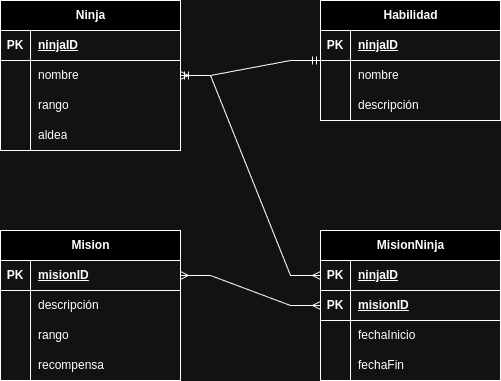

The diagram above was exported from draw.io. Its source (the exported page's mxGraphModel, read from the mxfile embedded in the PNG):
<mxGraphModel dx="1364" dy="759" grid="1" gridSize="10" guides="1" tooltips="1" connect="1" arrows="1" fold="1" page="1" pageScale="1" pageWidth="827" pageHeight="1169" math="0" shadow="0">
  <root>
    <mxCell id="0" />
    <mxCell id="1" parent="0" />
    <mxCell id="vfkN92IqIU6H6D0xB_sb-1" value="Ninja" style="shape=table;startSize=30;container=1;collapsible=1;childLayout=tableLayout;fixedRows=1;rowLines=0;fontStyle=1;align=center;resizeLast=1;html=1;" vertex="1" parent="1">
      <mxGeometry x="120" y="60" width="180" height="150" as="geometry" />
    </mxCell>
    <mxCell id="vfkN92IqIU6H6D0xB_sb-2" value="" style="shape=tableRow;horizontal=0;startSize=0;swimlaneHead=0;swimlaneBody=0;fillColor=none;collapsible=0;dropTarget=0;points=[[0,0.5],[1,0.5]];portConstraint=eastwest;top=0;left=0;right=0;bottom=1;" vertex="1" parent="vfkN92IqIU6H6D0xB_sb-1">
      <mxGeometry y="30" width="180" height="30" as="geometry" />
    </mxCell>
    <mxCell id="vfkN92IqIU6H6D0xB_sb-3" value="PK" style="shape=partialRectangle;connectable=0;fillColor=none;top=0;left=0;bottom=0;right=0;fontStyle=1;overflow=hidden;whiteSpace=wrap;html=1;" vertex="1" parent="vfkN92IqIU6H6D0xB_sb-2">
      <mxGeometry width="30" height="30" as="geometry">
        <mxRectangle width="30" height="30" as="alternateBounds" />
      </mxGeometry>
    </mxCell>
    <mxCell id="vfkN92IqIU6H6D0xB_sb-4" value="ninjaID" style="shape=partialRectangle;connectable=0;fillColor=none;top=0;left=0;bottom=0;right=0;align=left;spacingLeft=6;fontStyle=5;overflow=hidden;whiteSpace=wrap;html=1;" vertex="1" parent="vfkN92IqIU6H6D0xB_sb-2">
      <mxGeometry x="30" width="150" height="30" as="geometry">
        <mxRectangle width="150" height="30" as="alternateBounds" />
      </mxGeometry>
    </mxCell>
    <mxCell id="vfkN92IqIU6H6D0xB_sb-5" value="" style="shape=tableRow;horizontal=0;startSize=0;swimlaneHead=0;swimlaneBody=0;fillColor=none;collapsible=0;dropTarget=0;points=[[0,0.5],[1,0.5]];portConstraint=eastwest;top=0;left=0;right=0;bottom=0;" vertex="1" parent="vfkN92IqIU6H6D0xB_sb-1">
      <mxGeometry y="60" width="180" height="30" as="geometry" />
    </mxCell>
    <mxCell id="vfkN92IqIU6H6D0xB_sb-6" value="" style="shape=partialRectangle;connectable=0;fillColor=none;top=0;left=0;bottom=0;right=0;editable=1;overflow=hidden;whiteSpace=wrap;html=1;" vertex="1" parent="vfkN92IqIU6H6D0xB_sb-5">
      <mxGeometry width="30" height="30" as="geometry">
        <mxRectangle width="30" height="30" as="alternateBounds" />
      </mxGeometry>
    </mxCell>
    <mxCell id="vfkN92IqIU6H6D0xB_sb-7" value="nombre" style="shape=partialRectangle;connectable=0;fillColor=none;top=0;left=0;bottom=0;right=0;align=left;spacingLeft=6;overflow=hidden;whiteSpace=wrap;html=1;" vertex="1" parent="vfkN92IqIU6H6D0xB_sb-5">
      <mxGeometry x="30" width="150" height="30" as="geometry">
        <mxRectangle width="150" height="30" as="alternateBounds" />
      </mxGeometry>
    </mxCell>
    <mxCell id="vfkN92IqIU6H6D0xB_sb-8" value="" style="shape=tableRow;horizontal=0;startSize=0;swimlaneHead=0;swimlaneBody=0;fillColor=none;collapsible=0;dropTarget=0;points=[[0,0.5],[1,0.5]];portConstraint=eastwest;top=0;left=0;right=0;bottom=0;" vertex="1" parent="vfkN92IqIU6H6D0xB_sb-1">
      <mxGeometry y="90" width="180" height="30" as="geometry" />
    </mxCell>
    <mxCell id="vfkN92IqIU6H6D0xB_sb-9" value="" style="shape=partialRectangle;connectable=0;fillColor=none;top=0;left=0;bottom=0;right=0;editable=1;overflow=hidden;whiteSpace=wrap;html=1;" vertex="1" parent="vfkN92IqIU6H6D0xB_sb-8">
      <mxGeometry width="30" height="30" as="geometry">
        <mxRectangle width="30" height="30" as="alternateBounds" />
      </mxGeometry>
    </mxCell>
    <mxCell id="vfkN92IqIU6H6D0xB_sb-10" value="rango" style="shape=partialRectangle;connectable=0;fillColor=none;top=0;left=0;bottom=0;right=0;align=left;spacingLeft=6;overflow=hidden;whiteSpace=wrap;html=1;" vertex="1" parent="vfkN92IqIU6H6D0xB_sb-8">
      <mxGeometry x="30" width="150" height="30" as="geometry">
        <mxRectangle width="150" height="30" as="alternateBounds" />
      </mxGeometry>
    </mxCell>
    <mxCell id="vfkN92IqIU6H6D0xB_sb-11" value="" style="shape=tableRow;horizontal=0;startSize=0;swimlaneHead=0;swimlaneBody=0;fillColor=none;collapsible=0;dropTarget=0;points=[[0,0.5],[1,0.5]];portConstraint=eastwest;top=0;left=0;right=0;bottom=0;" vertex="1" parent="vfkN92IqIU6H6D0xB_sb-1">
      <mxGeometry y="120" width="180" height="30" as="geometry" />
    </mxCell>
    <mxCell id="vfkN92IqIU6H6D0xB_sb-12" value="" style="shape=partialRectangle;connectable=0;fillColor=none;top=0;left=0;bottom=0;right=0;editable=1;overflow=hidden;whiteSpace=wrap;html=1;" vertex="1" parent="vfkN92IqIU6H6D0xB_sb-11">
      <mxGeometry width="30" height="30" as="geometry">
        <mxRectangle width="30" height="30" as="alternateBounds" />
      </mxGeometry>
    </mxCell>
    <mxCell id="vfkN92IqIU6H6D0xB_sb-13" value="aldea" style="shape=partialRectangle;connectable=0;fillColor=none;top=0;left=0;bottom=0;right=0;align=left;spacingLeft=6;overflow=hidden;whiteSpace=wrap;html=1;" vertex="1" parent="vfkN92IqIU6H6D0xB_sb-11">
      <mxGeometry x="30" width="150" height="30" as="geometry">
        <mxRectangle width="150" height="30" as="alternateBounds" />
      </mxGeometry>
    </mxCell>
    <mxCell id="vfkN92IqIU6H6D0xB_sb-14" value="Habilidad" style="shape=table;startSize=30;container=1;collapsible=1;childLayout=tableLayout;fixedRows=1;rowLines=0;fontStyle=1;align=center;resizeLast=1;html=1;" vertex="1" parent="1">
      <mxGeometry x="440" y="60" width="180" height="120" as="geometry" />
    </mxCell>
    <mxCell id="vfkN92IqIU6H6D0xB_sb-15" value="" style="shape=tableRow;horizontal=0;startSize=0;swimlaneHead=0;swimlaneBody=0;fillColor=none;collapsible=0;dropTarget=0;points=[[0,0.5],[1,0.5]];portConstraint=eastwest;top=0;left=0;right=0;bottom=1;" vertex="1" parent="vfkN92IqIU6H6D0xB_sb-14">
      <mxGeometry y="30" width="180" height="30" as="geometry" />
    </mxCell>
    <mxCell id="vfkN92IqIU6H6D0xB_sb-16" value="PK" style="shape=partialRectangle;connectable=0;fillColor=none;top=0;left=0;bottom=0;right=0;fontStyle=1;overflow=hidden;whiteSpace=wrap;html=1;" vertex="1" parent="vfkN92IqIU6H6D0xB_sb-15">
      <mxGeometry width="30" height="30" as="geometry">
        <mxRectangle width="30" height="30" as="alternateBounds" />
      </mxGeometry>
    </mxCell>
    <mxCell id="vfkN92IqIU6H6D0xB_sb-17" value="ninjaID" style="shape=partialRectangle;connectable=0;fillColor=none;top=0;left=0;bottom=0;right=0;align=left;spacingLeft=6;fontStyle=5;overflow=hidden;whiteSpace=wrap;html=1;" vertex="1" parent="vfkN92IqIU6H6D0xB_sb-15">
      <mxGeometry x="30" width="150" height="30" as="geometry">
        <mxRectangle width="150" height="30" as="alternateBounds" />
      </mxGeometry>
    </mxCell>
    <mxCell id="vfkN92IqIU6H6D0xB_sb-18" value="" style="shape=tableRow;horizontal=0;startSize=0;swimlaneHead=0;swimlaneBody=0;fillColor=none;collapsible=0;dropTarget=0;points=[[0,0.5],[1,0.5]];portConstraint=eastwest;top=0;left=0;right=0;bottom=0;" vertex="1" parent="vfkN92IqIU6H6D0xB_sb-14">
      <mxGeometry y="60" width="180" height="30" as="geometry" />
    </mxCell>
    <mxCell id="vfkN92IqIU6H6D0xB_sb-19" value="" style="shape=partialRectangle;connectable=0;fillColor=none;top=0;left=0;bottom=0;right=0;editable=1;overflow=hidden;whiteSpace=wrap;html=1;" vertex="1" parent="vfkN92IqIU6H6D0xB_sb-18">
      <mxGeometry width="30" height="30" as="geometry">
        <mxRectangle width="30" height="30" as="alternateBounds" />
      </mxGeometry>
    </mxCell>
    <mxCell id="vfkN92IqIU6H6D0xB_sb-20" value="nombre" style="shape=partialRectangle;connectable=0;fillColor=none;top=0;left=0;bottom=0;right=0;align=left;spacingLeft=6;overflow=hidden;whiteSpace=wrap;html=1;" vertex="1" parent="vfkN92IqIU6H6D0xB_sb-18">
      <mxGeometry x="30" width="150" height="30" as="geometry">
        <mxRectangle width="150" height="30" as="alternateBounds" />
      </mxGeometry>
    </mxCell>
    <mxCell id="vfkN92IqIU6H6D0xB_sb-21" value="" style="shape=tableRow;horizontal=0;startSize=0;swimlaneHead=0;swimlaneBody=0;fillColor=none;collapsible=0;dropTarget=0;points=[[0,0.5],[1,0.5]];portConstraint=eastwest;top=0;left=0;right=0;bottom=0;" vertex="1" parent="vfkN92IqIU6H6D0xB_sb-14">
      <mxGeometry y="90" width="180" height="30" as="geometry" />
    </mxCell>
    <mxCell id="vfkN92IqIU6H6D0xB_sb-22" value="" style="shape=partialRectangle;connectable=0;fillColor=none;top=0;left=0;bottom=0;right=0;editable=1;overflow=hidden;whiteSpace=wrap;html=1;" vertex="1" parent="vfkN92IqIU6H6D0xB_sb-21">
      <mxGeometry width="30" height="30" as="geometry">
        <mxRectangle width="30" height="30" as="alternateBounds" />
      </mxGeometry>
    </mxCell>
    <mxCell id="vfkN92IqIU6H6D0xB_sb-23" value="descripción" style="shape=partialRectangle;connectable=0;fillColor=none;top=0;left=0;bottom=0;right=0;align=left;spacingLeft=6;overflow=hidden;whiteSpace=wrap;html=1;" vertex="1" parent="vfkN92IqIU6H6D0xB_sb-21">
      <mxGeometry x="30" width="150" height="30" as="geometry">
        <mxRectangle width="150" height="30" as="alternateBounds" />
      </mxGeometry>
    </mxCell>
    <mxCell id="vfkN92IqIU6H6D0xB_sb-27" value="Mision" style="shape=table;startSize=30;container=1;collapsible=1;childLayout=tableLayout;fixedRows=1;rowLines=0;fontStyle=1;align=center;resizeLast=1;html=1;" vertex="1" parent="1">
      <mxGeometry x="120" y="290" width="180" height="150" as="geometry" />
    </mxCell>
    <mxCell id="vfkN92IqIU6H6D0xB_sb-28" value="" style="shape=tableRow;horizontal=0;startSize=0;swimlaneHead=0;swimlaneBody=0;fillColor=none;collapsible=0;dropTarget=0;points=[[0,0.5],[1,0.5]];portConstraint=eastwest;top=0;left=0;right=0;bottom=1;" vertex="1" parent="vfkN92IqIU6H6D0xB_sb-27">
      <mxGeometry y="30" width="180" height="30" as="geometry" />
    </mxCell>
    <mxCell id="vfkN92IqIU6H6D0xB_sb-29" value="PK" style="shape=partialRectangle;connectable=0;fillColor=none;top=0;left=0;bottom=0;right=0;fontStyle=1;overflow=hidden;whiteSpace=wrap;html=1;" vertex="1" parent="vfkN92IqIU6H6D0xB_sb-28">
      <mxGeometry width="30" height="30" as="geometry">
        <mxRectangle width="30" height="30" as="alternateBounds" />
      </mxGeometry>
    </mxCell>
    <mxCell id="vfkN92IqIU6H6D0xB_sb-30" value="misionID" style="shape=partialRectangle;connectable=0;fillColor=none;top=0;left=0;bottom=0;right=0;align=left;spacingLeft=6;fontStyle=5;overflow=hidden;whiteSpace=wrap;html=1;" vertex="1" parent="vfkN92IqIU6H6D0xB_sb-28">
      <mxGeometry x="30" width="150" height="30" as="geometry">
        <mxRectangle width="150" height="30" as="alternateBounds" />
      </mxGeometry>
    </mxCell>
    <mxCell id="vfkN92IqIU6H6D0xB_sb-31" value="" style="shape=tableRow;horizontal=0;startSize=0;swimlaneHead=0;swimlaneBody=0;fillColor=none;collapsible=0;dropTarget=0;points=[[0,0.5],[1,0.5]];portConstraint=eastwest;top=0;left=0;right=0;bottom=0;" vertex="1" parent="vfkN92IqIU6H6D0xB_sb-27">
      <mxGeometry y="60" width="180" height="30" as="geometry" />
    </mxCell>
    <mxCell id="vfkN92IqIU6H6D0xB_sb-32" value="" style="shape=partialRectangle;connectable=0;fillColor=none;top=0;left=0;bottom=0;right=0;editable=1;overflow=hidden;whiteSpace=wrap;html=1;" vertex="1" parent="vfkN92IqIU6H6D0xB_sb-31">
      <mxGeometry width="30" height="30" as="geometry">
        <mxRectangle width="30" height="30" as="alternateBounds" />
      </mxGeometry>
    </mxCell>
    <mxCell id="vfkN92IqIU6H6D0xB_sb-33" value="descripción" style="shape=partialRectangle;connectable=0;fillColor=none;top=0;left=0;bottom=0;right=0;align=left;spacingLeft=6;overflow=hidden;whiteSpace=wrap;html=1;" vertex="1" parent="vfkN92IqIU6H6D0xB_sb-31">
      <mxGeometry x="30" width="150" height="30" as="geometry">
        <mxRectangle width="150" height="30" as="alternateBounds" />
      </mxGeometry>
    </mxCell>
    <mxCell id="vfkN92IqIU6H6D0xB_sb-34" value="" style="shape=tableRow;horizontal=0;startSize=0;swimlaneHead=0;swimlaneBody=0;fillColor=none;collapsible=0;dropTarget=0;points=[[0,0.5],[1,0.5]];portConstraint=eastwest;top=0;left=0;right=0;bottom=0;" vertex="1" parent="vfkN92IqIU6H6D0xB_sb-27">
      <mxGeometry y="90" width="180" height="30" as="geometry" />
    </mxCell>
    <mxCell id="vfkN92IqIU6H6D0xB_sb-35" value="" style="shape=partialRectangle;connectable=0;fillColor=none;top=0;left=0;bottom=0;right=0;editable=1;overflow=hidden;whiteSpace=wrap;html=1;" vertex="1" parent="vfkN92IqIU6H6D0xB_sb-34">
      <mxGeometry width="30" height="30" as="geometry">
        <mxRectangle width="30" height="30" as="alternateBounds" />
      </mxGeometry>
    </mxCell>
    <mxCell id="vfkN92IqIU6H6D0xB_sb-36" value="rango" style="shape=partialRectangle;connectable=0;fillColor=none;top=0;left=0;bottom=0;right=0;align=left;spacingLeft=6;overflow=hidden;whiteSpace=wrap;html=1;" vertex="1" parent="vfkN92IqIU6H6D0xB_sb-34">
      <mxGeometry x="30" width="150" height="30" as="geometry">
        <mxRectangle width="150" height="30" as="alternateBounds" />
      </mxGeometry>
    </mxCell>
    <mxCell id="vfkN92IqIU6H6D0xB_sb-37" value="" style="shape=tableRow;horizontal=0;startSize=0;swimlaneHead=0;swimlaneBody=0;fillColor=none;collapsible=0;dropTarget=0;points=[[0,0.5],[1,0.5]];portConstraint=eastwest;top=0;left=0;right=0;bottom=0;" vertex="1" parent="vfkN92IqIU6H6D0xB_sb-27">
      <mxGeometry y="120" width="180" height="30" as="geometry" />
    </mxCell>
    <mxCell id="vfkN92IqIU6H6D0xB_sb-38" value="" style="shape=partialRectangle;connectable=0;fillColor=none;top=0;left=0;bottom=0;right=0;editable=1;overflow=hidden;whiteSpace=wrap;html=1;" vertex="1" parent="vfkN92IqIU6H6D0xB_sb-37">
      <mxGeometry width="30" height="30" as="geometry">
        <mxRectangle width="30" height="30" as="alternateBounds" />
      </mxGeometry>
    </mxCell>
    <mxCell id="vfkN92IqIU6H6D0xB_sb-39" value="recompensa" style="shape=partialRectangle;connectable=0;fillColor=none;top=0;left=0;bottom=0;right=0;align=left;spacingLeft=6;overflow=hidden;whiteSpace=wrap;html=1;" vertex="1" parent="vfkN92IqIU6H6D0xB_sb-37">
      <mxGeometry x="30" width="150" height="30" as="geometry">
        <mxRectangle width="150" height="30" as="alternateBounds" />
      </mxGeometry>
    </mxCell>
    <mxCell id="vfkN92IqIU6H6D0xB_sb-40" value="MisionNinja" style="shape=table;startSize=30;container=1;collapsible=1;childLayout=tableLayout;fixedRows=1;rowLines=0;fontStyle=1;align=center;resizeLast=1;html=1;" vertex="1" parent="1">
      <mxGeometry x="440" y="290" width="180" height="150" as="geometry" />
    </mxCell>
    <mxCell id="vfkN92IqIU6H6D0xB_sb-53" style="shape=tableRow;horizontal=0;startSize=0;swimlaneHead=0;swimlaneBody=0;fillColor=none;collapsible=0;dropTarget=0;points=[[0,0.5],[1,0.5]];portConstraint=eastwest;top=0;left=0;right=0;bottom=1;" vertex="1" parent="vfkN92IqIU6H6D0xB_sb-40">
      <mxGeometry y="30" width="180" height="30" as="geometry" />
    </mxCell>
    <mxCell id="vfkN92IqIU6H6D0xB_sb-54" value="PK" style="shape=partialRectangle;connectable=0;fillColor=none;top=0;left=0;bottom=0;right=0;fontStyle=1;overflow=hidden;whiteSpace=wrap;html=1;" vertex="1" parent="vfkN92IqIU6H6D0xB_sb-53">
      <mxGeometry width="30" height="30" as="geometry">
        <mxRectangle width="30" height="30" as="alternateBounds" />
      </mxGeometry>
    </mxCell>
    <mxCell id="vfkN92IqIU6H6D0xB_sb-55" value="ninjaID" style="shape=partialRectangle;connectable=0;fillColor=none;top=0;left=0;bottom=0;right=0;align=left;spacingLeft=6;fontStyle=5;overflow=hidden;whiteSpace=wrap;html=1;" vertex="1" parent="vfkN92IqIU6H6D0xB_sb-53">
      <mxGeometry x="30" width="150" height="30" as="geometry">
        <mxRectangle width="150" height="30" as="alternateBounds" />
      </mxGeometry>
    </mxCell>
    <mxCell id="vfkN92IqIU6H6D0xB_sb-41" value="" style="shape=tableRow;horizontal=0;startSize=0;swimlaneHead=0;swimlaneBody=0;fillColor=none;collapsible=0;dropTarget=0;points=[[0,0.5],[1,0.5]];portConstraint=eastwest;top=0;left=0;right=0;bottom=1;" vertex="1" parent="vfkN92IqIU6H6D0xB_sb-40">
      <mxGeometry y="60" width="180" height="30" as="geometry" />
    </mxCell>
    <mxCell id="vfkN92IqIU6H6D0xB_sb-42" value="PK" style="shape=partialRectangle;connectable=0;fillColor=none;top=0;left=0;bottom=0;right=0;fontStyle=1;overflow=hidden;whiteSpace=wrap;html=1;" vertex="1" parent="vfkN92IqIU6H6D0xB_sb-41">
      <mxGeometry width="30" height="30" as="geometry">
        <mxRectangle width="30" height="30" as="alternateBounds" />
      </mxGeometry>
    </mxCell>
    <mxCell id="vfkN92IqIU6H6D0xB_sb-43" value="misionID" style="shape=partialRectangle;connectable=0;fillColor=none;top=0;left=0;bottom=0;right=0;align=left;spacingLeft=6;fontStyle=5;overflow=hidden;whiteSpace=wrap;html=1;" vertex="1" parent="vfkN92IqIU6H6D0xB_sb-41">
      <mxGeometry x="30" width="150" height="30" as="geometry">
        <mxRectangle width="150" height="30" as="alternateBounds" />
      </mxGeometry>
    </mxCell>
    <mxCell id="vfkN92IqIU6H6D0xB_sb-44" value="" style="shape=tableRow;horizontal=0;startSize=0;swimlaneHead=0;swimlaneBody=0;fillColor=none;collapsible=0;dropTarget=0;points=[[0,0.5],[1,0.5]];portConstraint=eastwest;top=0;left=0;right=0;bottom=0;" vertex="1" parent="vfkN92IqIU6H6D0xB_sb-40">
      <mxGeometry y="90" width="180" height="30" as="geometry" />
    </mxCell>
    <mxCell id="vfkN92IqIU6H6D0xB_sb-45" value="" style="shape=partialRectangle;connectable=0;fillColor=none;top=0;left=0;bottom=0;right=0;editable=1;overflow=hidden;whiteSpace=wrap;html=1;" vertex="1" parent="vfkN92IqIU6H6D0xB_sb-44">
      <mxGeometry width="30" height="30" as="geometry">
        <mxRectangle width="30" height="30" as="alternateBounds" />
      </mxGeometry>
    </mxCell>
    <mxCell id="vfkN92IqIU6H6D0xB_sb-46" value="fechaInicio" style="shape=partialRectangle;connectable=0;fillColor=none;top=0;left=0;bottom=0;right=0;align=left;spacingLeft=6;overflow=hidden;whiteSpace=wrap;html=1;" vertex="1" parent="vfkN92IqIU6H6D0xB_sb-44">
      <mxGeometry x="30" width="150" height="30" as="geometry">
        <mxRectangle width="150" height="30" as="alternateBounds" />
      </mxGeometry>
    </mxCell>
    <mxCell id="vfkN92IqIU6H6D0xB_sb-47" value="" style="shape=tableRow;horizontal=0;startSize=0;swimlaneHead=0;swimlaneBody=0;fillColor=none;collapsible=0;dropTarget=0;points=[[0,0.5],[1,0.5]];portConstraint=eastwest;top=0;left=0;right=0;bottom=0;" vertex="1" parent="vfkN92IqIU6H6D0xB_sb-40">
      <mxGeometry y="120" width="180" height="30" as="geometry" />
    </mxCell>
    <mxCell id="vfkN92IqIU6H6D0xB_sb-48" value="" style="shape=partialRectangle;connectable=0;fillColor=none;top=0;left=0;bottom=0;right=0;editable=1;overflow=hidden;whiteSpace=wrap;html=1;" vertex="1" parent="vfkN92IqIU6H6D0xB_sb-47">
      <mxGeometry width="30" height="30" as="geometry">
        <mxRectangle width="30" height="30" as="alternateBounds" />
      </mxGeometry>
    </mxCell>
    <mxCell id="vfkN92IqIU6H6D0xB_sb-49" value="fechaFin" style="shape=partialRectangle;connectable=0;fillColor=none;top=0;left=0;bottom=0;right=0;align=left;spacingLeft=6;overflow=hidden;whiteSpace=wrap;html=1;" vertex="1" parent="vfkN92IqIU6H6D0xB_sb-47">
      <mxGeometry x="30" width="150" height="30" as="geometry">
        <mxRectangle width="150" height="30" as="alternateBounds" />
      </mxGeometry>
    </mxCell>
    <mxCell id="vfkN92IqIU6H6D0xB_sb-56" value="" style="edgeStyle=entityRelationEdgeStyle;fontSize=12;html=1;endArrow=ERmany;startArrow=ERmany;rounded=0;" edge="1" parent="1" source="vfkN92IqIU6H6D0xB_sb-1" target="vfkN92IqIU6H6D0xB_sb-53">
      <mxGeometry width="100" height="100" relative="1" as="geometry">
        <mxPoint x="360" y="370" as="sourcePoint" />
        <mxPoint x="460" y="270" as="targetPoint" />
      </mxGeometry>
    </mxCell>
    <mxCell id="vfkN92IqIU6H6D0xB_sb-57" value="" style="edgeStyle=entityRelationEdgeStyle;fontSize=12;html=1;endArrow=ERmany;startArrow=ERmany;rounded=0;" edge="1" parent="1" source="vfkN92IqIU6H6D0xB_sb-28" target="vfkN92IqIU6H6D0xB_sb-41">
      <mxGeometry width="100" height="100" relative="1" as="geometry">
        <mxPoint x="360" y="370" as="sourcePoint" />
        <mxPoint x="460" y="270" as="targetPoint" />
      </mxGeometry>
    </mxCell>
    <mxCell id="vfkN92IqIU6H6D0xB_sb-61" value="" style="edgeStyle=entityRelationEdgeStyle;fontSize=12;html=1;endArrow=ERmandOne;startArrow=ERmandOne;rounded=0;" edge="1" parent="1" source="vfkN92IqIU6H6D0xB_sb-1" target="vfkN92IqIU6H6D0xB_sb-14">
      <mxGeometry width="100" height="100" relative="1" as="geometry">
        <mxPoint x="360" y="370" as="sourcePoint" />
        <mxPoint x="460" y="270" as="targetPoint" />
      </mxGeometry>
    </mxCell>
  </root>
</mxGraphModel>